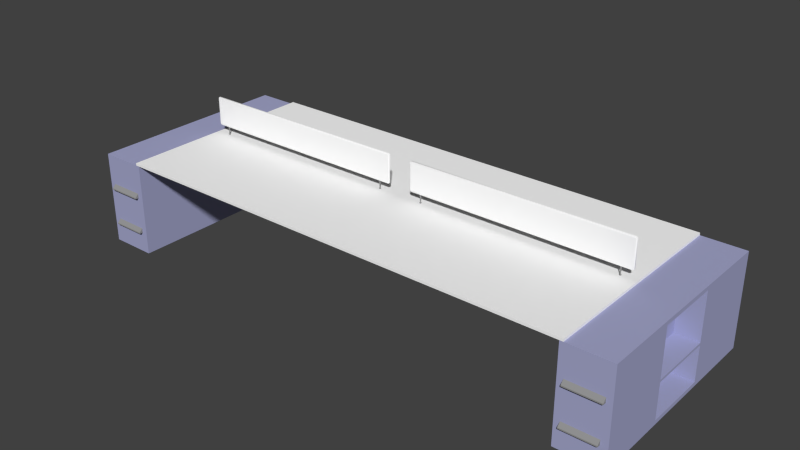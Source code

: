 # Source: Desk01.blend  (saved by Blender 2.72.0; exported with 4.5.12 LTS)
import bpy
from mathutils import Matrix  # noqa: F401  (used for matrix-valued properties, if any)

bpy.ops.wm.read_factory_settings(use_empty=True)
scene = bpy.context.scene
scene.name = 'Scene'

# ---- collections
col_collection_1 = bpy.data.collections.new('Collection 1'); scene.collection.children.link(col_collection_1)

# ---- materials (node trees are filled in below, after node groups)
mat_base = bpy.data.materials.new('Base')
mat_base.alpha_threshold = 0.0
mat_base.use_transparent_shadow = False
mat_base.diffuse_color = (1.0, 1.0, 1.0, 1.0)
mat_base.roughness = 0.5
mat_desk01metall = bpy.data.materials.new('Desk01Metall')
mat_desk01metall.alpha_threshold = 0.0
mat_desk01metall.use_transparent_shadow = False
mat_desk01metall.diffuse_color = (0.2957, 0.2957, 0.2957, 1.0)
mat_desk01metall.roughness = 0.5
mat_desk01gray = bpy.data.materials.new('Desk01Gray')
mat_desk01gray.alpha_threshold = 0.0
mat_desk01gray.use_transparent_shadow = False
mat_desk01gray.diffuse_color = (0.3821, 0.3946, 0.6152, 1.0)
mat_desk01gray.roughness = 0.5

# ---- material node trees

# ---- world
world_world = bpy.data.worlds.new('World'); scene.world = world_world
world_world.color = (0.05088, 0.05088, 0.05088)
world_world.use_sun_shadow = False
world_world.sun_shadow_jitter_overblur = 0.0
world_world.cycles.sampling_method = 'MANUAL'
world_world.cycles.sample_map_resolution = 256

# ---- meshes
me_cube_001 = bpy.data.meshes.new('Cube.001')
me_cube_001.from_pydata([(0.204, 0.0, 0.825), (0.204, 0.0, 0.9), (0.204, -0.002039, 0.825), (0.204, -0.002039, 0.9), (0.2025, -0.004124, 0.825), (0.2025, -0.004124, 0.9), (0.2, -0.00492, 0.825), (0.2, -0.00492, 0.9), (0.1975, -0.004124, 0.825), (0.1975, -0.004124, 0.9), (0.196, -0.002039, 0.825), (0.196, -0.002039, 0.9), (0.196, 0.0, 0.825), (0.196, 0.0, 0.9), (2.0, -0.9, 2.235e-08), (2.0, 0.0, 2.235e-08), (2.4, 0.0, 2.235e-08), (2.4, -0.9, 2.235e-08), (2.0, -0.9, 0.8), (2.0, 0.0, 0.8), (2.4, 0.0, 0.8), (2.4, -0.9, 0.8), (0.0, -0.9, 0.8), (0.0, 0.0, 0.8), (2.03, 0.0, 0.8), (2.03, -0.9, 0.8), (0.0, -0.9, 0.82), (0.0, 0.0, 0.82), (2.03, 0.0, 0.82), (2.03, -0.9, 0.82), (2.0, -0.28, 0.8), (2.0, -0.28, 2.235e-08), (2.4, -0.28, 0.8), (2.4, -0.28, 2.235e-08), (2.4, 0.0, 0.035), (2.4, 0.0, 0.765), (2.4, -0.28, 0.765), (2.4, -0.28, 0.035), (2.2, 0.0, 0.035), (2.2, 0.0, 0.765), (2.2, -0.28, 0.765), (2.2, -0.28, 0.035), (2.0, -0.9, 0.335), (2.0, -0.9, 0.355), (2.0, 0.0, 0.355), (2.0, 0.0, 0.335), (2.4, -0.9, 0.355), (2.4, -0.9, 0.335), (2.0, -0.28, 0.355), (2.0, -0.28, 0.335), (2.4, -0.28, 0.335), (2.4, -0.28, 0.355), (2.2, 0.0, 0.335), (2.2, -0.28, 0.355), (2.2, -0.28, 0.335), (2.4, 0.0, 0.355), (2.2, 0.0, 0.355), (2.4, 0.0, 0.335), (1.904, 0.0, 0.825), (1.904, 0.0, 0.9), (1.904, -0.002039, 0.825), (1.904, -0.002039, 0.9), (1.902, -0.004124, 0.825), (1.902, -0.004124, 0.9), (1.9, -0.00492, 0.825), (1.9, -0.00492, 0.9), (1.898, -0.004124, 0.825), (1.898, -0.004124, 0.9), (1.896, -0.002039, 0.825), (1.896, -0.002039, 0.9), (1.896, 0.0, 0.825), (1.896, 0.0, 0.9), (0.11, -0.005284, 0.89), (0.11, -0.008449, 0.9), (0.1, -0.005284, 0.9), (0.11, 0.0, 0.89), (0.1, 0.0, 0.9), (2.0, 0.0, 0.9), (1.99, 0.0, 0.89), (2.0, -0.005284, 0.9), (1.99, -0.008449, 0.9), (1.99, -0.005284, 0.89), (0.1, -0.005284, 1.13), (0.11, -0.008449, 1.13), (0.11, -0.005284, 1.14), (0.1, 0.0, 1.13), (0.11, 0.0, 1.14), (1.99, 0.0, 1.14), (2.0, 0.0, 1.13), (2.0, -0.005284, 1.13), (1.99, -0.005284, 1.14), (1.99, -0.008449, 1.13), (0.2091, 0.0, 0.825), (0.2091, 0.0, 0.825), (0.2056, -0.005748, 0.825), (0.2, -0.00758, 0.825), (0.1944, -0.005748, 0.825), (0.1909, 0.0, 0.825), (0.1909, 0.0, 0.825), (1.909, 0.0, 0.825), (1.909, 0.0, 0.825), (1.906, -0.005748, 0.825), (1.9, -0.00758, 0.825), (1.894, -0.005748, 0.825), (1.891, 0.0, 0.825), (1.891, 0.0, 0.825), (0.2091, 0.0, 0.815), (0.2091, 0.0, 0.815), (0.2056, -0.005748, 0.815), (0.2, -0.00758, 0.815), (0.1944, -0.005748, 0.815), (0.1909, 0.0, 0.815), (0.1909, 0.0, 0.815), (1.909, 0.0, 0.815), (1.909, 0.0, 0.815), (1.906, -0.005748, 0.815), (1.9, -0.00758, 0.815), (1.894, -0.005748, 0.815), (1.891, 0.0, 0.815), (1.891, 0.0, 0.815), (2.05, -0.9, 0.54), (2.35, -0.9, 0.54), (2.05, -0.9, 0.5), (2.35, -0.9, 0.5), (2.05, -0.93, 0.51), (2.35, -0.93, 0.51), (2.05, -0.93, 0.5), (2.35, -0.93, 0.5), (2.05, -0.9, 0.18), (2.34, -0.9, 0.18), (2.05, -0.9, 0.22), (2.34, -0.9, 0.22), (2.05, -0.93, 0.18), (2.34, -0.93, 0.18), (2.05, -0.93, 0.19), (2.34, -0.93, 0.19)], [], [(0, 1, 3, 2), (2, 3, 5, 4), (4, 5, 7, 6), (6, 7, 9, 8), (8, 9, 11, 10), (10, 11, 13, 12), (49, 45, 15, 31), (30, 19, 44, 48), (50, 47, 17, 33), (47, 42, 130, 131), (31, 15, 16, 33), (32, 20, 19, 30), (26, 27, 23, 22), (27, 28, 24, 23), (28, 29, 25, 24), (29, 26, 22, 25), (22, 23, 24, 25), (29, 28, 27, 26), (42, 49, 31, 14), (14, 31, 33, 17), (21, 32, 30, 18), (20, 32, 36, 35), (33, 16, 34, 37), (48, 44, 45, 49), (52, 54, 41, 38), (35, 36, 40, 39), (37, 34, 38, 41), (43, 46, 123, 122), (46, 43, 42, 47), (18, 30, 48, 43), (43, 48, 49, 42), (36, 51, 53, 40), (50, 33, 37), (50, 37, 41, 54), (32, 21, 46, 51), (51, 46, 47, 50), (32, 51, 36), (53, 51, 55, 56), (39, 40, 53, 56), (50, 54, 52, 57), (51, 50, 57, 55), (58, 59, 61, 60), (60, 61, 63, 62), (62, 63, 65, 64), (64, 65, 67, 66), (66, 67, 69, 68), (68, 69, 71, 70), (72, 75, 78, 81), (88, 89, 79, 77), (90, 87, 86, 84), (85, 86, 87, 88, 77, 78, 75, 76), (91, 83, 73, 80), (72, 73, 74), (79, 80, 81), (82, 83, 84), (89, 90, 91), (73, 83, 82, 74), (84, 86, 85, 82), (75, 72, 74, 76), (87, 90, 89, 88), (91, 80, 79, 89), (81, 78, 77, 79), (90, 84, 83, 91), (72, 81, 80, 73), (82, 85, 76, 74), (68, 70, 105, 104), (66, 68, 104, 103), (64, 66, 103, 102), (62, 64, 102, 101), (60, 62, 101, 100), (58, 60, 100, 99), (10, 12, 98, 97), (8, 10, 97, 96), (6, 8, 96, 95), (4, 6, 95, 94), (2, 4, 94, 93), (0, 2, 93, 92), (104, 105, 119, 118), (103, 104, 118, 117), (102, 103, 117, 116), (101, 102, 116, 115), (100, 101, 115, 114), (99, 100, 114, 113), (97, 98, 112, 111), (96, 97, 111, 110), (95, 96, 110, 109), (94, 95, 109, 108), (93, 94, 108, 107), (92, 93, 107, 106), (122, 123, 127, 126), (46, 21, 121, 123), (21, 18, 120, 121), (18, 43, 122, 120), (125, 124, 126, 127), (123, 121, 125, 127), (121, 120, 124, 125), (120, 122, 126, 124), (131, 130, 134, 135), (14, 17, 129, 128), (17, 47, 131, 129), (42, 14, 128, 130), (135, 134, 132, 133), (128, 129, 133, 132), (129, 131, 135, 133), (130, 128, 132, 134)])
me_cube_001.polygons.foreach_set('use_smooth', [True] * 105)
me_cube_001.polygons.foreach_set('material_index', [1, 1, 1, 1, 1, 1, 2, 2, 2, 2, 2, 2, 0, 0, 0, 0, 0, 0, 2, 2, 2, 2, 2, 2, 2, 2, 2, 2, 2, 2, 2, 2, 2, 2, 2, 2, 2, 2, 2, 2, 2, 1, 1, 1, 1, 1, 1, 0, 0, 0, 0, 0, 0, 0, 0, 0, 0, 0, 0, 0, 0, 0, 0, 0, 0, 1, 1, 1, 1, 1, 1, 1, 1, 1, 1, 1, 1, 1, 1, 1, 1, 1, 1, 1, 1, 1, 1, 1, 1, 1, 2, 2, 2, 1, 1, 1, 1, 1, 2, 2, 2, 1, 1, 1, 1])
_k = set([(73, 80), (73, 83), (80, 91), (83, 91), (120, 121), (120, 122), (121, 123), (122, 123), (124, 125), (128, 129), (128, 130), (129, 131), (130, 131), (134, 135)])
me_cube_001.attributes.new('sharp_edge', 'BOOLEAN', 'EDGE').data.foreach_set('value', [ (min(e.vertices), max(e.vertices)) in _k for e in me_cube_001.edges])
me_cube_001.materials.append(mat_base)
me_cube_001.materials.append(mat_desk01metall)
me_cube_001.materials.append(mat_desk01gray)
me_cube_001.use_remesh_preserve_volume = False
me_cube_001.use_remesh_preserve_attributes = False
me_cube_001.use_mirror_vertex_groups = False
me_cube_001.update()

# ---- objects
ob_desk = bpy.data.objects.new('Desk', me_cube_001)

# ---- transforms, parenting, visibility, modifiers, constraints
ob_desk.location = (0.0, 0.0, 0.0)
ob_desk.lineart.crease_threshold = 0.0
_m = ob_desk.modifiers.new('Mirror', 'MIRROR')
_m.use_axis = (True, True, False)
_m.use_clip = True
_m = ob_desk.modifiers.new('EdgeSplit', 'EDGE_SPLIT')
_m.split_angle = 1.012

# ---- collection membership
col_collection_1.objects.link(ob_desk)

# ---- scene / render settings (as saved in the file)
scene.frame_start = 1; scene.frame_end = 250; scene.frame_set(1)
scene.render.engine = 'BLENDER_EEVEE_NEXT'
scene.render.resolution_percentage = 50
scene.render.dither_intensity = 0.0
scene.cycles.use_denoising = False
scene.cycles.samples = 10
scene.cycles.sampling_pattern = 'TABULATED_SOBOL'
scene.cycles.light_sampling_threshold = 0.0
scene.cycles.use_adaptive_sampling = False
scene.cycles.use_light_tree = False
scene.cycles.blur_glossy = 0.0
scene.cycles.pixel_filter_type = 'GAUSSIAN'
scene.cycles.sample_clamp_indirect = 0.0
scene.view_settings.view_transform = 'Standard'
bpy.context.view_layer.update()

# ---- added for rendering (the .blend has no active camera and no usable light): camera, sun
cam_auto = bpy.data.cameras.new('AutoCamera')
cam_auto.lens = 50.0
cam_auto.sensor_width = 36.0
cam_auto.clip_end = 1000.0
ob_auto_camera = bpy.data.objects.new('AutoCamera', cam_auto)
scene.collection.objects.link(ob_auto_camera)
ob_auto_camera.location = (4.87824, -5.85389, 4.47259)
ob_auto_camera.rotation_euler = (1.09748, -7.21219e-08, 0.694738)
scene.camera = ob_auto_camera
light_auto_sun = bpy.data.lights.new('AutoSun', 'SUN')
light_auto_sun.energy = 3.0
light_auto_sun.angle = 0.0523599
ob_auto_sun = bpy.data.objects.new('AutoSun', light_auto_sun)
scene.collection.objects.link(ob_auto_sun)
ob_auto_sun.rotation_euler = (0.872665, 0.174533, 0.523599)
bpy.context.view_layer.update()
